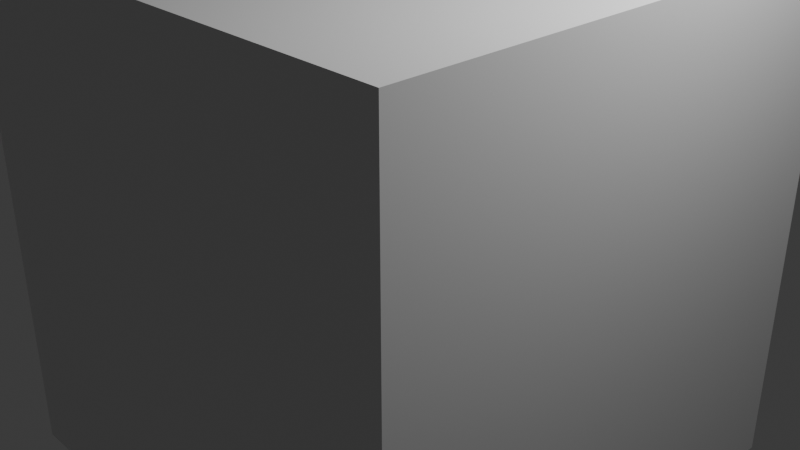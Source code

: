 # Source: Test.blend  (saved by Blender 4.4.30; exported with 4.5.12 LTS)
import bpy
from mathutils import Matrix  # noqa: F401  (used for matrix-valued properties, if any)

bpy.ops.wm.read_factory_settings(use_empty=True)
scene = bpy.context.scene
scene.name = 'Scene'

# ---- collections
col_collection = bpy.data.collections.new('Collection'); scene.collection.children.link(col_collection)

# ---- materials (node trees are filled in below, after node groups)
mat_material = bpy.data.materials.new('Material')
mat_material.alpha_threshold = 0.0
mat_material.roughness = 0.5
mat_material.line_color = (0.0, 0.0, 0.0, 1.0)

# ---- material node trees
mat_material.use_nodes = True; mat_material.node_tree.nodes.clear()
_N = mat_material.node_tree.nodes; _L = mat_material.node_tree.links
n0 = _N.new('ShaderNodeOutputMaterial'); n0.name = 'Material Output'; n0.location = (300, 300)
n1 = _N.new('ShaderNodeBsdfPrincipled'); n1.name = 'Principled BSDF'; n1.location = (10, 300)
n1.inputs[3].default_value = 1.45
_L.new(n1.outputs[0], n0.inputs[0])
n0.is_active_output = True

# ---- world
world_world = bpy.data.worlds.new('World'); scene.world = world_world
world_world.use_nodes = True; world_world.node_tree.nodes.clear()
_N = world_world.node_tree.nodes; _L = world_world.node_tree.links
n0 = _N.new('ShaderNodeOutputWorld'); n0.name = 'World Output'; n0.location = (300, 300)
n1 = _N.new('ShaderNodeBackground'); n1.name = 'Background'; n1.location = (10, 300)
n1.inputs[0].default_value = (0.05088, 0.05088, 0.05088, 1.0)
_L.new(n1.outputs[0], n0.inputs[0])
n0.is_active_output = True
world_world.color = (0.05088, 0.05088, 0.05088)
world_world.sun_shadow_jitter_overblur = 0.0

# ---- cameras
cam_camera = bpy.data.cameras.new('Camera')
cam_camera.clip_end = 100.0
cam_camera.ortho_scale = 7.314

# ---- lights
light_light = bpy.data.lights.new('Light', 'POINT')
light_light.energy = 1000.0
light_light.shadow_soft_size = 0.1

# ---- meshes
me_cube = bpy.data.meshes.new('Cube')
me_cube.from_pydata([(1.0, 1.0, 1.0), (1.0, 1.0, -1.0), (1.0, -1.0, 1.0), (1.0, -1.0, -1.0), (-1.0, 1.0, 1.0), (-1.0, 1.0, -1.0), (-1.0, -1.0, 1.0), (-1.0, -1.0, -1.0)], [], [(0, 4, 6, 2), (3, 2, 6, 7), (7, 6, 4, 5), (5, 1, 3, 7), (1, 0, 2, 3), (5, 4, 0, 1)])
_uv = me_cube.uv_layers.new(name='UVMap')
_uv.uv.foreach_set('vector', [0.625, 0.5, 0.875, 0.5, 0.875, 0.75, 0.625, 0.75, 0.375, 0.75, 0.625, 0.75, 0.625, 1.0, 0.375, 1.0, 0.375, 0.0, 0.625, 0.0, 0.625, 0.25, 0.375, 0.25, 0.125, 0.5, 0.375, 0.5, 0.375, 0.75, 0.125, 0.75, 0.375, 0.5, 0.625, 0.5, 0.625, 0.75, 0.375, 0.75, 0.375, 0.25, 0.625, 0.25, 0.625, 0.5, 0.375, 0.5])
me_cube.materials.append(mat_material)
me_cube.use_mirror_vertex_groups = False
me_cube.update()

# ---- objects
ob_cube = bpy.data.objects.new('Cube', me_cube)
ob_light = bpy.data.objects.new('Light', light_light)
ob_camera = bpy.data.objects.new('Camera', cam_camera)

# ---- transforms, parenting, visibility, modifiers, constraints
ob_cube.location = (0.0, 0.0, 0.0)
ob_cube.scale = (2.782, 2.782, 2.782)
ob_cube.lock_rotations_4d = False
ob_cube.empty_display_type = 'ARROWS'
ob_cube.lineart.crease_threshold = 0.0
ob_light.location = (4.076, 1.005, 5.904)
ob_light.rotation_euler = (0.6503, 0.05522, 1.866)
ob_light.lock_rotations_4d = False
ob_light.empty_display_type = 'ARROWS'
ob_light.color = (0.0, 0.0, 0.0, 0.0)
ob_light.lineart.crease_threshold = 0.0
ob_camera.location = (7.359, -6.926, 4.958)
ob_camera.rotation_euler = (1.109, 0.0, 0.8149)
ob_camera.lock_rotations_4d = False
ob_camera.empty_display_type = 'ARROWS'
ob_camera.color = (0.0, 0.0, 0.0, 0.0)
ob_camera.display_type = 'WIRE'
ob_camera.lineart.crease_threshold = 0.0

# ---- collection membership
col_collection.objects.link(ob_cube)
col_collection.objects.link(ob_light)
col_collection.objects.link(ob_camera)

# ---- scene / render settings (as saved in the file)
scene.camera = ob_camera
scene.frame_start = 1; scene.frame_end = 250; scene.frame_set(1)
scene.render.engine = 'BLENDER_EEVEE_NEXT'
bpy.context.view_layer.update()
